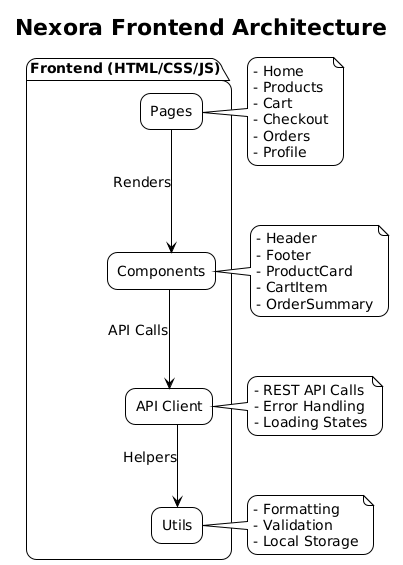

The diagram above was rendered by PlantUML. Its source (embedded in the PNG):
@startuml
!theme plain
skinparam backgroundColor white
skinparam defaultFontName Arial
skinparam defaultFontSize 12
skinparam roundCorner 20

skinparam linetype ortho

skinparam componentStyle rectangle
skinparam defaultFontName Arial
skinparam defaultFontSize 14

title Nexora Frontend Architecture

package "Frontend (HTML/CSS/JS)" {
  [Pages] as Pages
  [Components] as Components
  [API Client] as API
  [Utils] as Utils
}

Pages --> Components : Renders
Components --> API : API Calls
API --> Utils : Helpers

note right of Pages
  - Home
  - Products
  - Cart
  - Checkout
  - Orders
  - Profile
end note

note right of Components
  - Header
  - Footer
  - ProductCard
  - CartItem
  - OrderSummary
end note

note right of API
  - REST API Calls
  - Error Handling
  - Loading States
end note

note right of Utils
  - Formatting
  - Validation
  - Local Storage
end note
@enduml